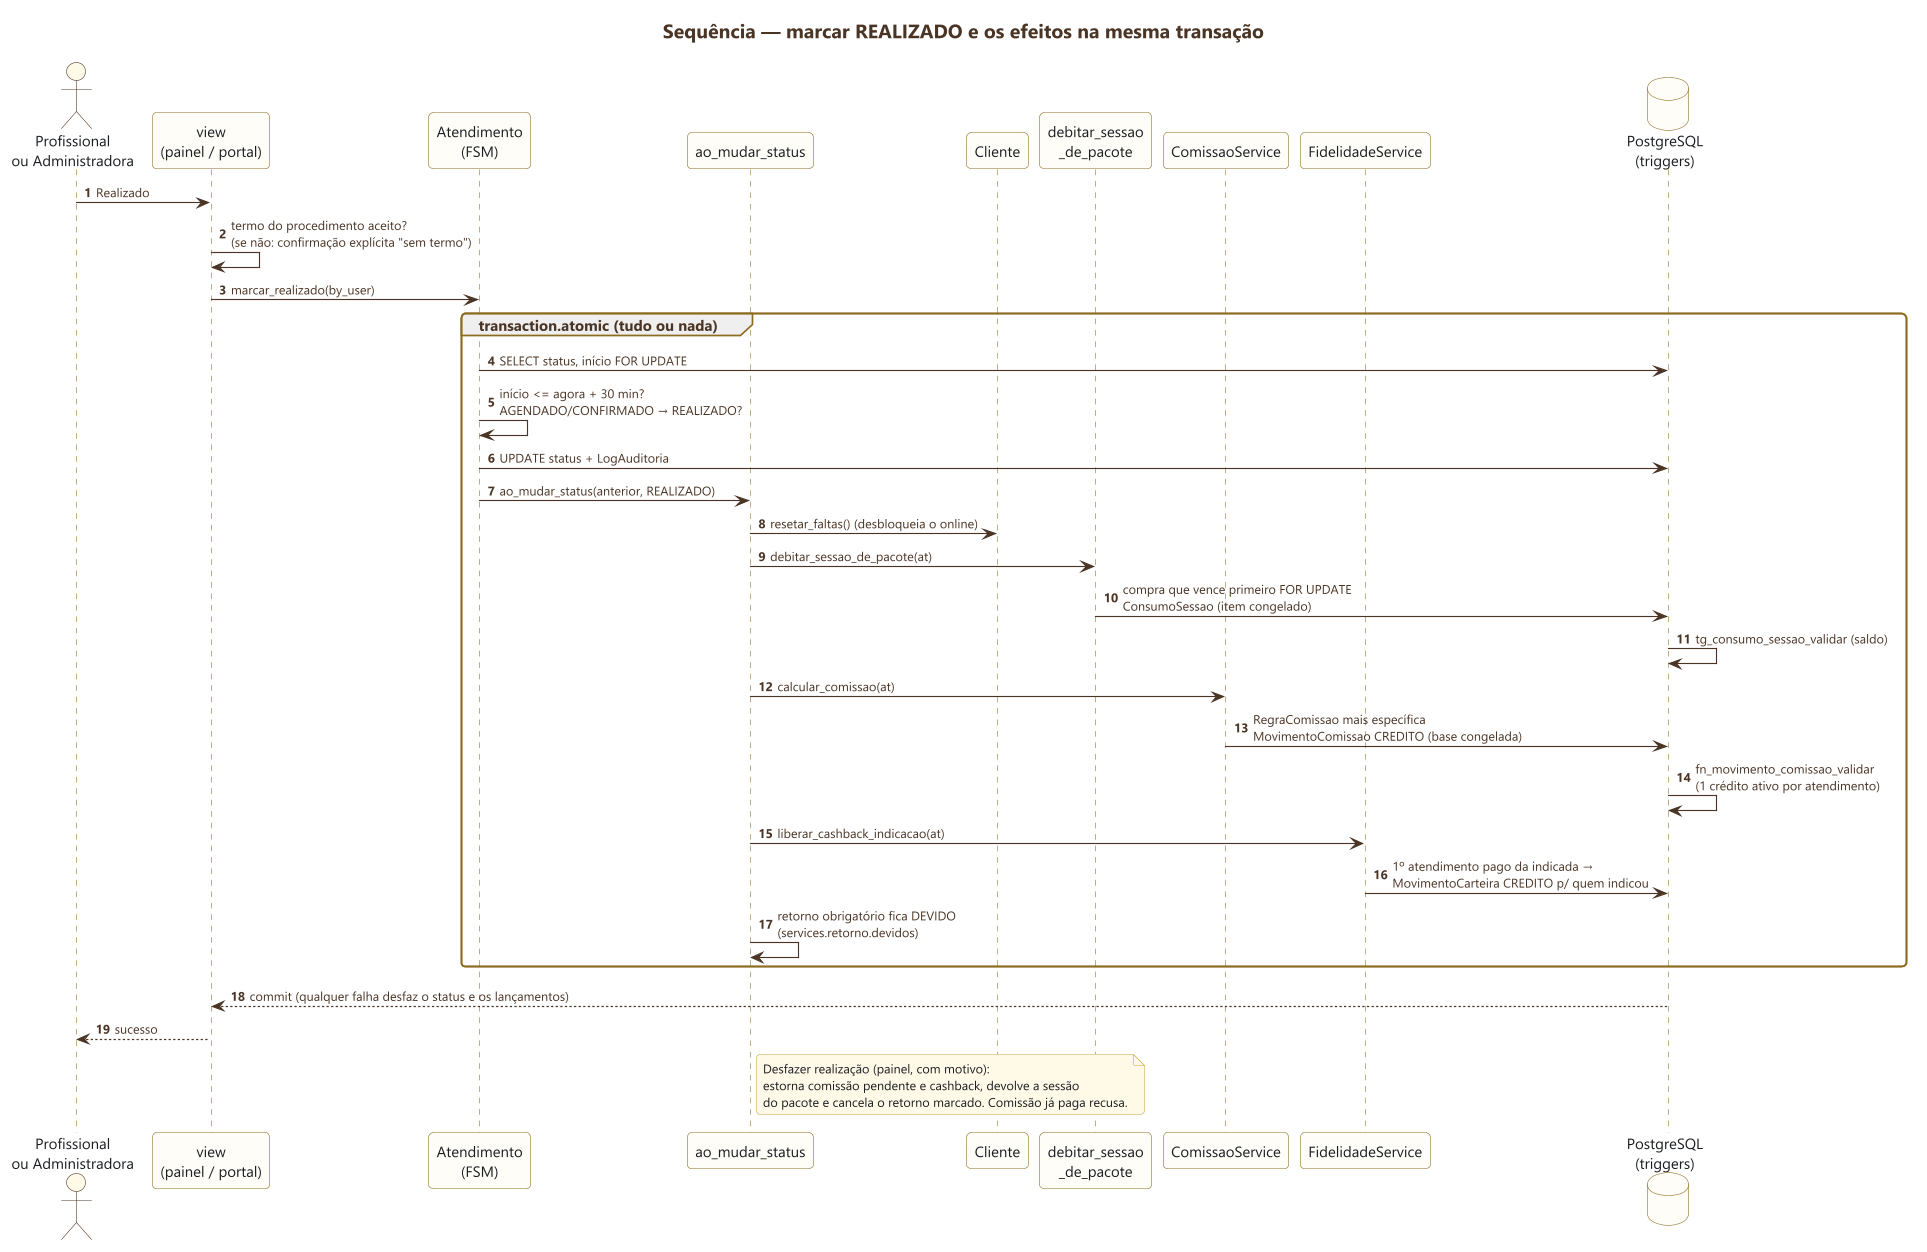

The diagram above was rendered by PlantUML. Its source (embedded in the PNG):
@startuml 03-realizado-efeitos
skinparamlocked dpi 200
!include ../estilo.iuml
title Sequência — marcar REALIZADO e os efeitos na mesma transação
autonumber

actor "Profissional\nou Administradora" as A
participant "view\n(painel / portal)" as V
participant "Atendimento\n(FSM)" as AT
participant "ao_mudar_status" as EF
participant "Cliente" as CL
participant "debitar_sessao\n_de_pacote" as PAC
participant "ComissaoService" as COM
participant "FidelidadeService" as FID
database "PostgreSQL\n(triggers)" as DB

A -> V : Realizado
V -> V : termo do procedimento aceito?\n(se não: confirmação explícita "sem termo")
V -> AT : marcar_realizado(by_user)
group transaction.atomic (tudo ou nada)
  AT -> DB : SELECT status, início FOR UPDATE
  AT -> AT : início <= agora + 30 min?\nAGENDADO/CONFIRMADO → REALIZADO?
  AT -> DB : UPDATE status + LogAuditoria
  AT -> EF : ao_mudar_status(anterior, REALIZADO)
  EF -> CL : resetar_faltas() (desbloqueia o online)
  EF -> PAC : debitar_sessao_de_pacote(at)
  PAC -> DB : compra que vence primeiro FOR UPDATE\nConsumoSessao (item congelado)
  DB -> DB : tg_consumo_sessao_validar (saldo)
  EF -> COM : calcular_comissao(at)
  COM -> DB : RegraComissao mais específica\nMovimentoComissao CREDITO (base congelada)
  DB -> DB : fn_movimento_comissao_validar\n(1 crédito ativo por atendimento)
  EF -> FID : liberar_cashback_indicacao(at)
  FID -> DB : 1º atendimento pago da indicada →\nMovimentoCarteira CREDITO p/ quem indicou
  EF -> EF : retorno obrigatório fica DEVIDO\n(services.retorno.devidos)
end
DB --> V : commit (qualquer falha desfaz o status e os lançamentos)
V --> A : sucesso

note right of EF
  Desfazer realização (painel, com motivo):
  estorna comissão pendente e cashback, devolve a sessão
  do pacote e cancela o retorno marcado. Comissão já paga recusa.
end note
@enduml